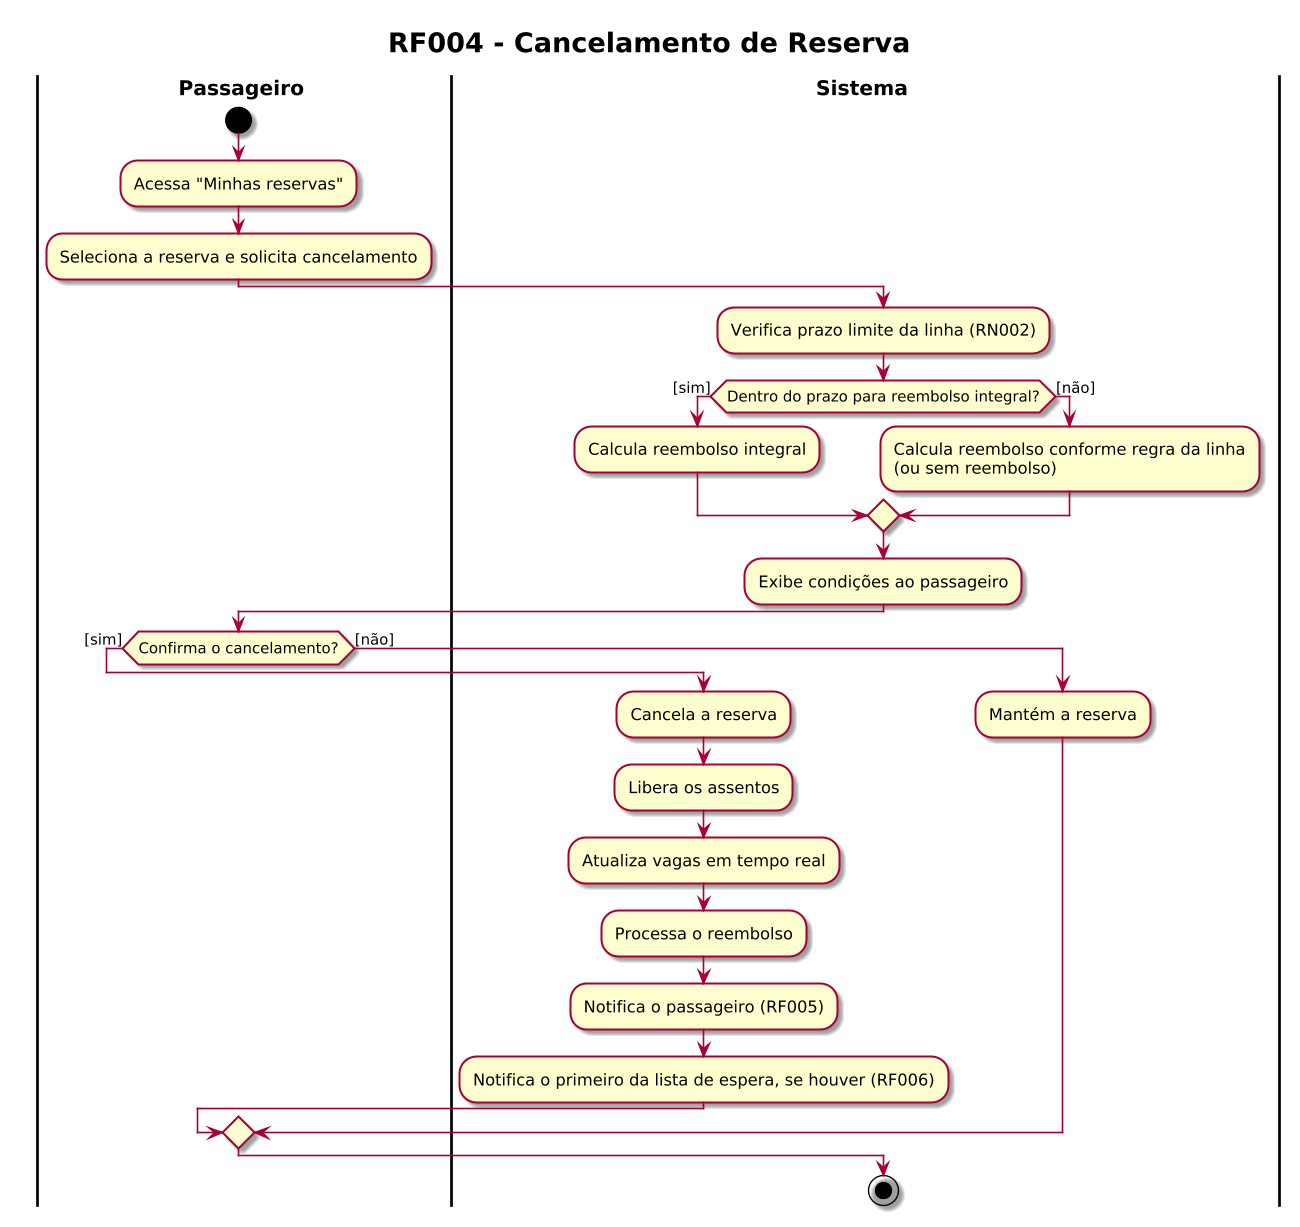

The diagram above was rendered by PlantUML. Its source (embedded in the PNG):
@startuml RF004b_Cancelamento_Reserva
skin rose
!pragma useVerticalIf on
skinparam dpi 130
skinparam defaultFontName "Helvetica"
skinparam ActivityPadding 12
skinparam ActivityMargin 8
skinparam DiamondPadding 6
skinparam DiamondMargin 8
skinparam swimlaneWidth same
skinparam swimlaneTitleFontStyle bold
skinparam swimlaneTitleFontSize 15
skinparam ArrowThickness 1.2
skinparam TitleFontSize 20
skinparam TitleFontStyle bold
title RF004 - Cancelamento de Reserva
|Passageiro|
start
:Acessa "Minhas reservas";
:Seleciona a reserva e solicita cancelamento;
|Sistema|
:Verifica prazo limite da linha (RN002);
if (Dentro do prazo para reembolso integral?) then ([sim])
  :Calcula reembolso integral;
else ([não])
  :Calcula reembolso conforme regra da linha\n(ou sem reembolso);
endif
:Exibe condições ao passageiro;
|Passageiro|
if (Confirma o cancelamento?) then ([sim])
  |Sistema|
  :Cancela a reserva;
  :Libera os assentos;
  :Atualiza vagas em tempo real;
  :Processa o reembolso;
  :Notifica o passageiro (RF005);
  :Notifica o primeiro da lista de espera, se houver (RF006);
else ([não])
  |Sistema|
  :Mantém a reserva;
endif
stop
@enduml